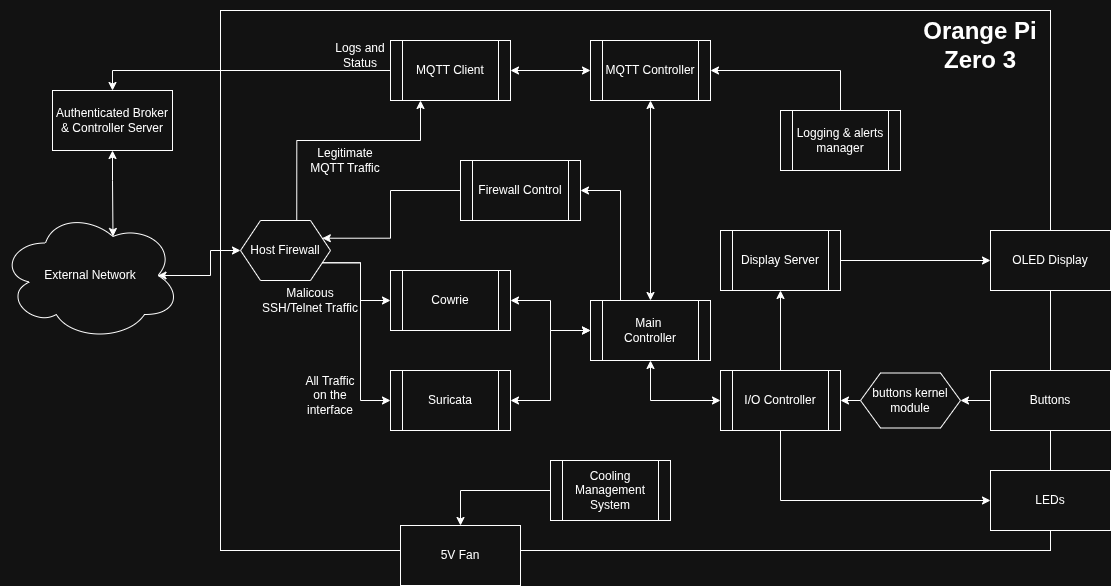

The diagram above was exported from draw.io. Its source (the exported page's mxGraphModel, read from the mxfile embedded in the PNG):
<mxGraphModel dx="1040" dy="626" grid="1" gridSize="10" guides="1" tooltips="1" connect="1" arrows="1" fold="1" page="1" pageScale="1" pageWidth="827" pageHeight="1169" math="0" shadow="0">
  <root>
    <mxCell id="0" />
    <mxCell id="1" parent="0" />
    <mxCell id="oINDpbejhBO_SSF97w_j-36" value="" style="rounded=0;whiteSpace=wrap;html=1;" parent="1" vertex="1">
      <mxGeometry x="380" y="70" width="830" height="540" as="geometry" />
    </mxCell>
    <mxCell id="oINDpbejhBO_SSF97w_j-45" style="edgeStyle=orthogonalEdgeStyle;rounded=0;orthogonalLoop=1;jettySize=auto;html=1;exitX=0;exitY=0.5;exitDx=0;exitDy=0;entryX=0.5;entryY=0;entryDx=0;entryDy=0;" parent="1" source="oINDpbejhBO_SSF97w_j-1" target="oINDpbejhBO_SSF97w_j-4" edge="1">
      <mxGeometry relative="1" as="geometry" />
    </mxCell>
    <mxCell id="oINDpbejhBO_SSF97w_j-1" value="MQTT Client" style="shape=process;whiteSpace=wrap;html=1;backgroundOutline=1;" parent="1" vertex="1">
      <mxGeometry x="550" y="100" width="120" height="60" as="geometry" />
    </mxCell>
    <mxCell id="oINDpbejhBO_SSF97w_j-3" value="External Network" style="ellipse;shape=cloud;whiteSpace=wrap;html=1;" parent="1" vertex="1">
      <mxGeometry x="160" y="270" width="180" height="130" as="geometry" />
    </mxCell>
    <mxCell id="oINDpbejhBO_SSF97w_j-4" value="Authenticated Broker &amp;amp; Controller Server" style="rounded=0;whiteSpace=wrap;html=1;" parent="1" vertex="1">
      <mxGeometry x="212" y="150" width="120" height="60" as="geometry" />
    </mxCell>
    <mxCell id="oINDpbejhBO_SSF97w_j-22" style="edgeStyle=orthogonalEdgeStyle;rounded=0;orthogonalLoop=1;jettySize=auto;html=1;exitX=0;exitY=0.5;exitDx=0;exitDy=0;entryX=1;entryY=0.5;entryDx=0;entryDy=0;startArrow=classic;startFill=1;" parent="1" source="oINDpbejhBO_SSF97w_j-5" target="oINDpbejhBO_SSF97w_j-1" edge="1">
      <mxGeometry relative="1" as="geometry" />
    </mxCell>
    <mxCell id="oINDpbejhBO_SSF97w_j-5" value="MQTT Controller" style="shape=process;whiteSpace=wrap;html=1;backgroundOutline=1;" parent="1" vertex="1">
      <mxGeometry x="750" y="100" width="120" height="60" as="geometry" />
    </mxCell>
    <mxCell id="oINDpbejhBO_SSF97w_j-23" style="edgeStyle=orthogonalEdgeStyle;rounded=0;orthogonalLoop=1;jettySize=auto;html=1;exitX=1;exitY=0.5;exitDx=0;exitDy=0;entryX=0;entryY=0.5;entryDx=0;entryDy=0;startArrow=classic;startFill=1;endArrow=classic;endFill=1;" parent="1" source="oINDpbejhBO_SSF97w_j-6" target="oINDpbejhBO_SSF97w_j-8" edge="1">
      <mxGeometry relative="1" as="geometry" />
    </mxCell>
    <mxCell id="oINDpbejhBO_SSF97w_j-6" value="Cowrie" style="shape=process;whiteSpace=wrap;html=1;backgroundOutline=1;" parent="1" vertex="1">
      <mxGeometry x="550" y="330" width="120" height="60" as="geometry" />
    </mxCell>
    <mxCell id="oINDpbejhBO_SSF97w_j-24" style="edgeStyle=orthogonalEdgeStyle;rounded=0;orthogonalLoop=1;jettySize=auto;html=1;exitX=1;exitY=0.5;exitDx=0;exitDy=0;entryX=0;entryY=0.5;entryDx=0;entryDy=0;startArrow=classic;startFill=1;endArrow=classic;endFill=1;" parent="1" source="oINDpbejhBO_SSF97w_j-7" target="oINDpbejhBO_SSF97w_j-8" edge="1">
      <mxGeometry relative="1" as="geometry" />
    </mxCell>
    <mxCell id="oINDpbejhBO_SSF97w_j-7" value="Suricata" style="shape=process;whiteSpace=wrap;html=1;backgroundOutline=1;" parent="1" vertex="1">
      <mxGeometry x="550" y="430" width="120" height="60" as="geometry" />
    </mxCell>
    <mxCell id="oINDpbejhBO_SSF97w_j-15" style="edgeStyle=orthogonalEdgeStyle;rounded=0;orthogonalLoop=1;jettySize=auto;html=1;exitX=0.5;exitY=1;exitDx=0;exitDy=0;entryX=0;entryY=0.5;entryDx=0;entryDy=0;startArrow=classic;startFill=1;" parent="1" source="oINDpbejhBO_SSF97w_j-8" target="oINDpbejhBO_SSF97w_j-12" edge="1">
      <mxGeometry relative="1" as="geometry" />
    </mxCell>
    <mxCell id="oINDpbejhBO_SSF97w_j-21" style="edgeStyle=orthogonalEdgeStyle;rounded=0;orthogonalLoop=1;jettySize=auto;html=1;exitX=0.5;exitY=0;exitDx=0;exitDy=0;entryX=0.5;entryY=1;entryDx=0;entryDy=0;startArrow=classic;startFill=1;" parent="1" source="oINDpbejhBO_SSF97w_j-8" target="oINDpbejhBO_SSF97w_j-5" edge="1">
      <mxGeometry relative="1" as="geometry" />
    </mxCell>
    <mxCell id="oINDpbejhBO_SSF97w_j-25" style="edgeStyle=orthogonalEdgeStyle;rounded=0;orthogonalLoop=1;jettySize=auto;html=1;exitX=0.25;exitY=0;exitDx=0;exitDy=0;entryX=1;entryY=0.5;entryDx=0;entryDy=0;" parent="1" source="oINDpbejhBO_SSF97w_j-8" target="oINDpbejhBO_SSF97w_j-9" edge="1">
      <mxGeometry relative="1" as="geometry" />
    </mxCell>
    <mxCell id="oINDpbejhBO_SSF97w_j-8" value="Main&amp;nbsp;&lt;div&gt;Controller&lt;/div&gt;" style="shape=process;whiteSpace=wrap;html=1;backgroundOutline=1;" parent="1" vertex="1">
      <mxGeometry x="750" y="360" width="120" height="60" as="geometry" />
    </mxCell>
    <mxCell id="oINDpbejhBO_SSF97w_j-9" value="Firewall Control" style="shape=process;whiteSpace=wrap;html=1;backgroundOutline=1;" parent="1" vertex="1">
      <mxGeometry x="620" y="220" width="120" height="60" as="geometry" />
    </mxCell>
    <mxCell id="oINDpbejhBO_SSF97w_j-27" style="edgeStyle=orthogonalEdgeStyle;rounded=0;orthogonalLoop=1;jettySize=auto;html=1;exitX=1;exitY=0.75;exitDx=0;exitDy=0;entryX=0;entryY=0.5;entryDx=0;entryDy=0;" parent="1" source="oINDpbejhBO_SSF97w_j-10" target="oINDpbejhBO_SSF97w_j-6" edge="1">
      <mxGeometry relative="1" as="geometry" />
    </mxCell>
    <mxCell id="oINDpbejhBO_SSF97w_j-28" style="edgeStyle=orthogonalEdgeStyle;rounded=0;orthogonalLoop=1;jettySize=auto;html=1;exitX=1;exitY=0.75;exitDx=0;exitDy=0;entryX=0;entryY=0.5;entryDx=0;entryDy=0;" parent="1" source="oINDpbejhBO_SSF97w_j-10" target="oINDpbejhBO_SSF97w_j-7" edge="1">
      <mxGeometry relative="1" as="geometry" />
    </mxCell>
    <mxCell id="oINDpbejhBO_SSF97w_j-46" style="edgeStyle=orthogonalEdgeStyle;rounded=0;orthogonalLoop=1;jettySize=auto;html=1;exitX=0.625;exitY=0;exitDx=0;exitDy=0;entryX=0.25;entryY=1;entryDx=0;entryDy=0;" parent="1" source="oINDpbejhBO_SSF97w_j-10" target="oINDpbejhBO_SSF97w_j-1" edge="1">
      <mxGeometry relative="1" as="geometry">
        <Array as="points">
          <mxPoint x="456" y="200" />
          <mxPoint x="580" y="200" />
        </Array>
      </mxGeometry>
    </mxCell>
    <mxCell id="oINDpbejhBO_SSF97w_j-10" value="Host Firewall" style="shape=hexagon;perimeter=hexagonPerimeter2;whiteSpace=wrap;html=1;fixedSize=1;" parent="1" vertex="1">
      <mxGeometry x="400" y="280" width="90" height="60" as="geometry" />
    </mxCell>
    <mxCell id="oINDpbejhBO_SSF97w_j-17" style="edgeStyle=orthogonalEdgeStyle;rounded=0;orthogonalLoop=1;jettySize=auto;html=1;exitX=1;exitY=0.5;exitDx=0;exitDy=0;entryX=0;entryY=0.5;entryDx=0;entryDy=0;" parent="1" source="oINDpbejhBO_SSF97w_j-11" target="oINDpbejhBO_SSF97w_j-13" edge="1">
      <mxGeometry relative="1" as="geometry" />
    </mxCell>
    <mxCell id="oINDpbejhBO_SSF97w_j-11" value="Display Server" style="shape=process;whiteSpace=wrap;html=1;backgroundOutline=1;" parent="1" vertex="1">
      <mxGeometry x="880" y="290" width="120" height="60" as="geometry" />
    </mxCell>
    <mxCell id="oINDpbejhBO_SSF97w_j-16" style="edgeStyle=orthogonalEdgeStyle;rounded=0;orthogonalLoop=1;jettySize=auto;html=1;exitX=0.5;exitY=0;exitDx=0;exitDy=0;entryX=0.5;entryY=1;entryDx=0;entryDy=0;" parent="1" source="oINDpbejhBO_SSF97w_j-12" target="oINDpbejhBO_SSF97w_j-11" edge="1">
      <mxGeometry relative="1" as="geometry" />
    </mxCell>
    <mxCell id="oINDpbejhBO_SSF97w_j-57" style="edgeStyle=orthogonalEdgeStyle;rounded=0;orthogonalLoop=1;jettySize=auto;html=1;exitX=0.5;exitY=1;exitDx=0;exitDy=0;entryX=0;entryY=0.5;entryDx=0;entryDy=0;" parent="1" source="oINDpbejhBO_SSF97w_j-12" target="oINDpbejhBO_SSF97w_j-56" edge="1">
      <mxGeometry relative="1" as="geometry" />
    </mxCell>
    <mxCell id="oINDpbejhBO_SSF97w_j-12" value="I/O Controller" style="shape=process;whiteSpace=wrap;html=1;backgroundOutline=1;" parent="1" vertex="1">
      <mxGeometry x="880" y="430" width="120" height="60" as="geometry" />
    </mxCell>
    <mxCell id="oINDpbejhBO_SSF97w_j-13" value="OLED Display" style="rounded=0;whiteSpace=wrap;html=1;" parent="1" vertex="1">
      <mxGeometry x="1150" y="290" width="120" height="60" as="geometry" />
    </mxCell>
    <mxCell id="bEGNVAj9IflGgYKmJQaM-3" style="edgeStyle=orthogonalEdgeStyle;rounded=0;orthogonalLoop=1;jettySize=auto;html=1;exitX=0;exitY=0.5;exitDx=0;exitDy=0;entryX=1;entryY=0.5;entryDx=0;entryDy=0;" parent="1" source="oINDpbejhBO_SSF97w_j-14" target="bEGNVAj9IflGgYKmJQaM-1" edge="1">
      <mxGeometry relative="1" as="geometry" />
    </mxCell>
    <mxCell id="oINDpbejhBO_SSF97w_j-14" value="Buttons" style="rounded=0;whiteSpace=wrap;html=1;" parent="1" vertex="1">
      <mxGeometry x="1150" y="430" width="120" height="60" as="geometry" />
    </mxCell>
    <mxCell id="oINDpbejhBO_SSF97w_j-30" style="edgeStyle=orthogonalEdgeStyle;rounded=0;orthogonalLoop=1;jettySize=auto;html=1;exitX=0;exitY=0.5;exitDx=0;exitDy=0;entryX=0.875;entryY=0.5;entryDx=0;entryDy=0;entryPerimeter=0;startArrow=classic;startFill=1;" parent="1" source="oINDpbejhBO_SSF97w_j-10" target="oINDpbejhBO_SSF97w_j-3" edge="1">
      <mxGeometry relative="1" as="geometry" />
    </mxCell>
    <mxCell id="oINDpbejhBO_SSF97w_j-33" style="edgeStyle=orthogonalEdgeStyle;rounded=0;orthogonalLoop=1;jettySize=auto;html=1;exitX=0.5;exitY=1;exitDx=0;exitDy=0;entryX=0.625;entryY=0.2;entryDx=0;entryDy=0;entryPerimeter=0;startArrow=classic;startFill=1;" parent="1" source="oINDpbejhBO_SSF97w_j-4" target="oINDpbejhBO_SSF97w_j-3" edge="1">
      <mxGeometry relative="1" as="geometry" />
    </mxCell>
    <mxCell id="oINDpbejhBO_SSF97w_j-37" value="&lt;h1&gt;Orange Pi Zero 3&lt;/h1&gt;" style="text;html=1;whiteSpace=wrap;strokeColor=none;fillColor=none;align=center;verticalAlign=middle;rounded=0;" parent="1" vertex="1">
      <mxGeometry x="1080" y="70" width="120" height="70" as="geometry" />
    </mxCell>
    <mxCell id="oINDpbejhBO_SSF97w_j-39" style="edgeStyle=orthogonalEdgeStyle;rounded=0;orthogonalLoop=1;jettySize=auto;html=1;exitX=0;exitY=0.5;exitDx=0;exitDy=0;entryX=1;entryY=0.25;entryDx=0;entryDy=0;" parent="1" source="oINDpbejhBO_SSF97w_j-9" target="oINDpbejhBO_SSF97w_j-10" edge="1">
      <mxGeometry relative="1" as="geometry">
        <mxPoint x="620" y="250" as="sourcePoint" />
        <mxPoint x="482" y="298" as="targetPoint" />
        <Array as="points">
          <mxPoint x="550" y="250" />
          <mxPoint x="550" y="298" />
        </Array>
      </mxGeometry>
    </mxCell>
    <mxCell id="oINDpbejhBO_SSF97w_j-40" value="Legitimate MQTT Traffic" style="text;html=1;whiteSpace=wrap;strokeColor=none;fillColor=none;align=center;verticalAlign=middle;rounded=0;" parent="1" vertex="1">
      <mxGeometry x="460" y="200" width="90" height="40" as="geometry" />
    </mxCell>
    <mxCell id="oINDpbejhBO_SSF97w_j-41" value="Malicous SSH/Telnet Traffic" style="text;html=1;whiteSpace=wrap;strokeColor=none;fillColor=none;align=center;verticalAlign=middle;rounded=0;" parent="1" vertex="1">
      <mxGeometry x="420" y="340" width="100" height="40" as="geometry" />
    </mxCell>
    <mxCell id="oINDpbejhBO_SSF97w_j-42" value="All Traffic on the interface" style="text;html=1;whiteSpace=wrap;strokeColor=none;fillColor=none;align=center;verticalAlign=middle;rounded=0;" parent="1" vertex="1">
      <mxGeometry x="460" y="440" width="60" height="30" as="geometry" />
    </mxCell>
    <mxCell id="oINDpbejhBO_SSF97w_j-51" style="edgeStyle=orthogonalEdgeStyle;rounded=0;orthogonalLoop=1;jettySize=auto;html=1;entryX=0.5;entryY=0;entryDx=0;entryDy=0;" parent="1" source="oINDpbejhBO_SSF97w_j-47" target="oINDpbejhBO_SSF97w_j-49" edge="1">
      <mxGeometry relative="1" as="geometry" />
    </mxCell>
    <mxCell id="oINDpbejhBO_SSF97w_j-47" value="Cooling Management System" style="shape=process;whiteSpace=wrap;html=1;backgroundOutline=1;" parent="1" vertex="1">
      <mxGeometry x="710" y="520" width="120" height="60" as="geometry" />
    </mxCell>
    <mxCell id="oINDpbejhBO_SSF97w_j-49" value="5V Fan" style="rounded=0;whiteSpace=wrap;html=1;" parent="1" vertex="1">
      <mxGeometry x="560" y="585" width="120" height="60" as="geometry" />
    </mxCell>
    <mxCell id="oINDpbejhBO_SSF97w_j-54" style="edgeStyle=orthogonalEdgeStyle;rounded=0;orthogonalLoop=1;jettySize=auto;html=1;exitX=0.5;exitY=0;exitDx=0;exitDy=0;entryX=1;entryY=0.5;entryDx=0;entryDy=0;" parent="1" source="oINDpbejhBO_SSF97w_j-52" target="oINDpbejhBO_SSF97w_j-5" edge="1">
      <mxGeometry relative="1" as="geometry" />
    </mxCell>
    <mxCell id="oINDpbejhBO_SSF97w_j-52" value="Logging &amp;amp; alerts manager" style="shape=process;whiteSpace=wrap;html=1;backgroundOutline=1;" parent="1" vertex="1">
      <mxGeometry x="940" y="170" width="120" height="60" as="geometry" />
    </mxCell>
    <mxCell id="oINDpbejhBO_SSF97w_j-55" value="Logs and Status" style="text;html=1;whiteSpace=wrap;strokeColor=none;fillColor=none;align=center;verticalAlign=middle;rounded=0;" parent="1" vertex="1">
      <mxGeometry x="490" y="100" width="60" height="30" as="geometry" />
    </mxCell>
    <mxCell id="oINDpbejhBO_SSF97w_j-56" value="LEDs" style="rounded=0;whiteSpace=wrap;html=1;" parent="1" vertex="1">
      <mxGeometry x="1150" y="530" width="120" height="60" as="geometry" />
    </mxCell>
    <mxCell id="bEGNVAj9IflGgYKmJQaM-4" style="edgeStyle=orthogonalEdgeStyle;rounded=0;orthogonalLoop=1;jettySize=auto;html=1;exitX=0;exitY=0.5;exitDx=0;exitDy=0;entryX=1;entryY=0.5;entryDx=0;entryDy=0;" parent="1" source="bEGNVAj9IflGgYKmJQaM-1" target="oINDpbejhBO_SSF97w_j-12" edge="1">
      <mxGeometry relative="1" as="geometry" />
    </mxCell>
    <mxCell id="bEGNVAj9IflGgYKmJQaM-1" value="buttons kernel module" style="shape=hexagon;perimeter=hexagonPerimeter2;whiteSpace=wrap;html=1;fixedSize=1;" parent="1" vertex="1">
      <mxGeometry x="1020" y="432.5" width="100" height="55" as="geometry" />
    </mxCell>
  </root>
</mxGraphModel>